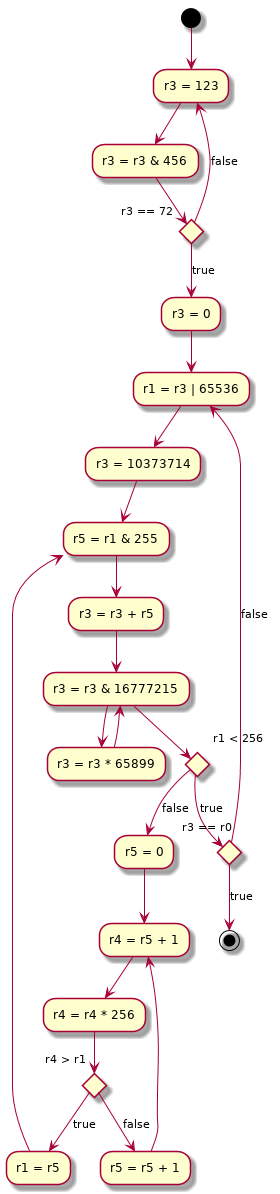

The diagram above was rendered by PlantUML. Its source (embedded in the PNG):
@startuml
(*) --> "r3 = 123"
--> "r3 = r3 & 456"
--> if "r3 == 72" then
	-->[true] "r3 = 0"
else
	-->[false] "r3 = 123"
endif	
"r3 = 0" --> "r1 = r3 | 65536"
--> "r3 = 10373714"
--> "r5 = r1 & 255"
--> "r3 = r3 + r5"
--> "r3 = r3 & 16777215"
--> "r3 = r3 * 65899"
--> "r3 = r3 & 16777215"
--> if "r1 < 256" then
	-->[true] if "r3 == r0" then
		-->[true] (*)
	else
		-->[false] "r1 = r3 | 65536"
	endif
else
	-->[false] "r5 = 0"
endif
"r5 = 0" --> "r4 = r5 + 1"
--> "r4 = r4 * 256"
--> if "r4 > r1" then
	-->[true] "r1 = r5"
else
	-->[false] "r5 = r5 + 1"
endif
"r5 = r5 + 1" --> "r4 = r5 + 1"
"r1 = r5" --> "r5 = r1 & 255"
@enduml